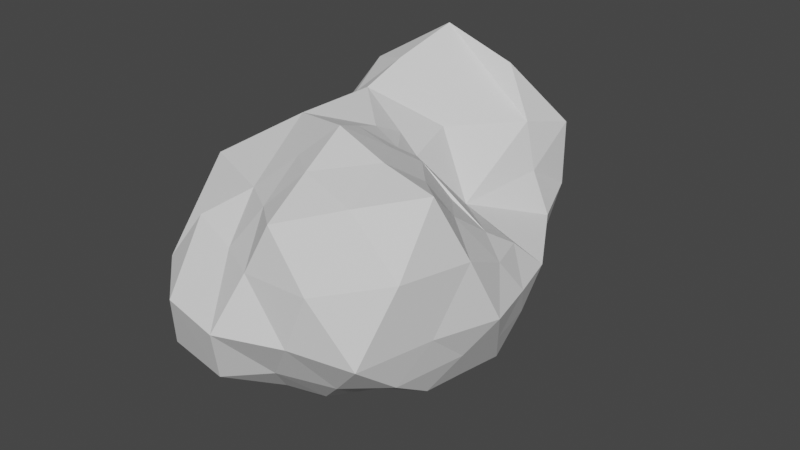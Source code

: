 # Source: asteroid2.blend  (saved by Blender 2.92.15; exported with 4.5.12 LTS)
import bpy
from mathutils import Matrix  # noqa: F401  (used for matrix-valued properties, if any)

bpy.ops.wm.read_factory_settings(use_empty=True)
scene = bpy.context.scene
scene.name = 'Scene'

# ---- collections
col_collection = bpy.data.collections.new('Collection'); scene.collection.children.link(col_collection)

# ---- world
world_world = bpy.data.worlds.new('World'); scene.world = world_world
world_world.use_nodes = True; world_world.node_tree.nodes.clear()
_N = world_world.node_tree.nodes; _L = world_world.node_tree.links
n0 = _N.new('ShaderNodeOutputWorld'); n0.name = 'World Output'; n0.location = (300, 300)
n1 = _N.new('ShaderNodeBackground'); n1.name = 'Background'; n1.location = (10, 300)
n1.inputs[0].default_value = (0.05088, 0.05088, 0.05088, 1.0)
_L.new(n1.outputs[0], n0.inputs[0])
n0.is_active_output = True
world_world.color = (0.05088, 0.05088, 0.05088)
world_world.use_sun_shadow = False
world_world.sun_shadow_jitter_overblur = 0.0

# ---- meshes
me_icosphere = bpy.data.meshes.new('Icosphere')
me_icosphere.from_pydata([(0.003106, -0.00395, -1.023), (0.8367, -0.6092, -0.5407), (-0.3391, -1.081, -0.7093), (-1.13, -0.04425, -0.5574), (-0.366, 1.331, -0.7293), (0.761, 0.5466, -0.4677), (0.226, -1.264, 0.6419), (-0.8697, -0.6251, 0.5592), (-0.8631, 0.5919, 0.5691), (0.4126, 0.9881, 0.6048), (0.8779, -0.1192, 0.3579), (-0.03796, -0.05175, 0.7774), (-0.1652, -0.5416, -0.9498), (0.432, -0.3134, -0.8669), (0.2868, -0.9171, -0.6631), (0.9132, 0.003376, -0.571), (0.4569, 0.3295, -0.9128), (-0.6212, -0.03432, -1.041), (-0.8874, -0.6922, -0.7566), (-0.1759, 0.5921, -1.086), (-0.9563, 0.6223, -0.7256), (0.4306, 1.045, -0.6886), (1.175, -0.3695, -0.01159), (1.007, 0.3294, -0.006651), (-0.07133, -1.487, -0.08277), (0.8318, -1.24, -0.08278), (-1.173, -0.3843, 0.007268), (-0.8467, -1.108, 0.009907), (-0.9186, 1.222, 0.08195), (-1.159, 0.3374, 0.01926), (0.6704, 0.9058, 0.01146), (0.2347, 1.763, 0.1347), (0.9909, -0.7712, 0.8658), (-0.299, -0.8713, 0.5706), (-0.8691, -0.001355, 0.5403), (-0.351, 1.101, 1.117), (0.405, 0.3236, 0.2295), (0.1434, -0.5756, 0.9908), (0.4053, -0.1387, 0.6862), (-0.424, -0.3084, 0.8476), (-0.4246, 0.3099, 0.844), (0.06204, 0.5121, 0.6251), (0.631, -0.4592, -0.6965), (0.004733, -0.9804, -0.6716), (0.8741, -0.3023, -0.5549), (1.005, -0.4888, -0.2752), (0.9287, 0.1122, 0.2068), (-0.1753, -1.356, -0.4883), (0.5283, -1.304, 0.307), (0.6228, -1.031, 0.7714), (0.1859, -0.9121, 0.8265), (0.1858, -0.1015, 0.7053), (-0.2411, -0.8013, -0.836), (0.562, -0.7399, -0.5747), (1.037, -0.1946, 0.2398), (0.06543, -1.313, 0.3027), (0.8534, -0.9188, -0.3395), (-0.6879, -1.259, -0.4964), (0.8928, -0.4567, 0.5962), (-0.02985, -1.049, 0.5922), (0.05411, -0.3219, 0.8859), (0.6361, -0.1444, 0.5109), (-0.01974, 0.1662, 0.6734), (0.1765, 0.09273, 0.5833), (-0.07146, -0.7143, 0.7872), (0.3012, -0.3289, 0.8213), (0.5613, -0.6723, 0.904), (0.6853, -0.4586, 0.7522), (-0.5671, -1.073, 0.3803), (-0.5001, -1.422, -0.04049), (-0.2306, -1.157, 0.2999), (0.9727, -1.037, 0.4309), (0.9975, -0.7688, -0.0333), (1.105, -0.5778, 0.4306), (0.3673, -1.319, -0.08755), (0.1284, -1.18, -0.4213), (0.5436, -1.088, -0.3968), (1.097, -0.01513, -0.007813), (1.044, -0.183, -0.2913), (0.974, 0.1732, -0.2881), (0.6693, -0.1528, -0.7108), (0.06425, -0.7577, -0.8451), (0.1443, -0.4318, -0.9216), (0.3605, -0.5939, -0.7456), (-0.6611, 0.9767, -0.7275), (-0.6391, 1.285, -0.3287), (-0.9884, 0.463, 0.2873), (0.4762, 1.39, 0.4946), (0.1887, 1.087, 0.9413), (-0.6504, 0.4474, 0.7223), (-0.2709, 0.9616, -0.9077), (0.03232, 1.188, -0.709), (-0.9497, 0.9133, 0.3533), (0.5148, 0.9453, 0.2845), (-0.118, 1.476, -0.318), (-0.7448, 0.8086, 0.8597), (-0.4136, 0.6397, 0.9668), (-0.0516, 1.538, 0.7052), (-0.5178, 1.719, 0.1155), (-0.8437, 1.328, 0.6433), (0.5314, 1.298, 0.07157), (0.5618, 0.9788, -0.3359), (0.2804, 1.287, -0.2808), (-1.007, 0.7685, 0.04896), (-0.9218, 0.9123, -0.3218), (-1.062, 0.4839, -0.3577), (0.1273, 0.8187, -0.8874), (-0.5661, 0.6072, -0.9059)], [], [(0, 13, 82, 12), (1, 42, 44), (0, 12, 17), (0, 17, 19), (0, 19, 16), (1, 44, 45), (2, 43, 47), (3, 18, 26), (4, 84, 85), (5, 21, 101, 30), (1, 45, 56), (2, 47, 57), (3, 26, 29), (4, 85, 94), (5, 30, 23), (6, 49, 50), (7, 33, 39), (8, 34, 40, 89), (9, 88, 35, 41), (10, 36, 38, 61), (38, 63, 51), (38, 36, 41, 63), (36, 9, 41), (41, 40, 11, 62), (41, 35, 96, 40), (35, 95, 96), (40, 39, 11), (40, 34, 39), (34, 7, 39), (39, 37, 60, 11), (39, 33, 64, 37), (33, 59, 64), (37, 65, 60), (37, 66, 65), (32, 58, 67), (23, 36, 10, 46), (23, 30, 36), (30, 93, 9, 36), (31, 97, 87), (31, 98, 97), (28, 92, 99), (29, 34, 8, 86), (29, 26, 34), (26, 7, 34), (27, 68, 33, 7), (27, 69, 68), (24, 55, 70), (25, 71, 48), (25, 72, 71), (22, 54, 73), (30, 100, 93), (30, 101, 100), (21, 91, 102), (28, 103, 92), (28, 104, 103), (20, 3, 29, 105), (26, 27, 7), (26, 18, 27), (18, 2, 57, 27), (24, 74, 55), (24, 75, 74), (14, 53, 76), (22, 77, 54), (22, 78, 77), (15, 5, 23, 79), (16, 21, 5), (16, 19, 106, 21), (19, 90, 106), (19, 107, 90), (19, 17, 20, 107), (17, 3, 20), (17, 18, 3), (17, 12, 18), (12, 52, 2, 18), (15, 16, 5), (15, 80, 13, 16), (13, 0, 16), (12, 81, 52), (12, 82, 81), (13, 42, 83), (83, 53, 14), (83, 42, 53), (42, 1, 53), (81, 83, 14), (81, 82, 83), (82, 13, 83), (52, 43, 2), (52, 81, 43), (81, 14, 43), (77, 79, 23), (77, 78, 79), (78, 15, 79), (54, 46, 10), (54, 77, 46), (77, 23, 46), (76, 56, 25), (76, 53, 56), (53, 1, 56), (74, 76, 25), (74, 75, 76), (75, 14, 76), (55, 48, 6), (55, 74, 48), (74, 25, 48), (73, 58, 32), (73, 54, 58), (54, 10, 58), (71, 73, 32), (71, 72, 73), (72, 22, 73), (48, 49, 6), (48, 71, 49), (71, 32, 49), (70, 59, 33), (70, 55, 59), (55, 6, 59), (68, 70, 33), (68, 69, 70), (69, 24, 70), (67, 61, 38), (67, 58, 61), (58, 10, 61), (65, 67, 38), (65, 66, 67), (66, 32, 67), (60, 51, 11), (60, 65, 51), (65, 38, 51), (64, 50, 37), (64, 59, 50), (59, 6, 50), (51, 62, 11), (51, 63, 62), (63, 41, 62), (50, 66, 37), (50, 49, 66), (49, 32, 66), (57, 69, 27), (57, 47, 69), (47, 24, 69), (56, 72, 25), (56, 45, 72), (45, 22, 72), (47, 75, 24), (47, 43, 75), (43, 14, 75), (45, 78, 22), (45, 44, 78), (44, 15, 78), (44, 80, 15), (44, 42, 80), (42, 13, 80), (90, 84, 4), (90, 107, 84), (107, 20, 84), (106, 91, 21), (106, 90, 91), (90, 4, 91), (103, 105, 29), (103, 104, 105), (104, 20, 105), (92, 86, 8), (92, 103, 86), (103, 29, 86), (102, 94, 31), (102, 91, 94), (91, 4, 94), (100, 102, 31), (100, 101, 102), (101, 21, 102), (93, 87, 9), (93, 100, 87), (100, 31, 87), (99, 95, 35), (99, 92, 95), (92, 8, 95), (97, 99, 35), (97, 98, 99), (98, 28, 99), (87, 88, 9), (87, 97, 88), (97, 35, 88), (96, 89, 40), (96, 95, 89), (95, 8, 89), (94, 98, 31), (94, 85, 98), (85, 28, 98), (85, 104, 28), (85, 84, 104), (84, 20, 104)])
_uv = me_icosphere.uv_layers.new(name='UVMap')
_uv.uv.foreach_set('vector', [0.8182, 0.0, 0.7727, 0.07873, 0.8182, 0.07873, 0.8636, 0.07873, 0.7273, 0.1575, 0.7045, 0.1181, 0.6818, 0.1575, 0.09091, 0.0, 0.04545, 0.07873, 0.1364, 0.07873, 0.2727, 0.0, 0.2273, 0.07873, 0.3182, 0.07873, 0.4545, 0.0, 0.4091, 0.07873, 0.5, 0.07873, 0.7273, 0.1575, 0.6818, 0.1575, 0.7045, 0.1968, 0.9091, 0.1575, 0.8636, 0.1575, 0.8864, 0.1968, 0.1818, 0.1575, 0.09091, 0.1575, 0.1364, 0.2362, 0.3636, 0.1575, 0.3182, 0.1575, 0.3409, 0.1968, 0.5455, 0.1575, 0.4545, 0.1575, 0.4773, 0.1968, 0.5, 0.2362, 0.7273, 0.1575, 0.7045, 0.1968, 0.75, 0.1968, 0.9091, 0.1575, 0.8864, 0.1968, 0.9318, 0.1968, 0.1818, 0.1575, 0.1364, 0.2362, 0.2273, 0.2362, 0.3636, 0.1575, 0.3409, 0.1968, 0.3864, 0.1968, 0.5455, 0.1575, 0.5, 0.2362, 0.5909, 0.2362, 0.8182, 0.3149, 0.7727, 0.3149, 0.7955, 0.3543, 1.0, 0.3149, 0.9091, 0.3149, 0.9545, 0.3937, 0.2727, 0.3149, 0.1818, 0.3149, 0.2273, 0.3937, 0.25, 0.3543, 0.4545, 0.3149, 0.4091, 0.3149, 0.3636, 0.3149, 0.4091, 0.3937, 0.6364, 0.3149, 0.5455, 0.3149, 0.5909, 0.3937, 0.6136, 0.3543, 0.5909, 0.3937, 0.5455, 0.3937, 0.5682, 0.433, 0.5909, 0.3937, 0.5455, 0.3149, 0.5, 0.3937, 0.5455, 0.3937, 0.5455, 0.3149, 0.4545, 0.3149, 0.5, 0.3937, 0.4091, 0.3937, 0.3182, 0.3937, 0.3636, 0.4724, 0.3864, 0.433, 0.4091, 0.3937, 0.3636, 0.3149, 0.3409, 0.3543, 0.3182, 0.3937, 0.3636, 0.3149, 0.3182, 0.3149, 0.3409, 0.3543, 0.2273, 0.3937, 0.1364, 0.3937, 0.1818, 0.4724, 0.2273, 0.3937, 0.1818, 0.3149, 0.1364, 0.3937, 0.1818, 0.3149, 0.09091, 0.3149, 0.1364, 0.3937, 0.9545, 0.3937, 0.8636, 0.3937, 0.8864, 0.433, 0.9091, 0.4724, 0.9545, 0.3937, 0.9091, 0.3149, 0.8864, 0.3543, 0.8636, 0.3937, 0.9091, 0.3149, 0.8636, 0.3149, 0.8864, 0.3543, 0.7727, 0.3937, 0.7273, 0.3937, 0.75, 0.433, 0.7727, 0.3937, 0.75, 0.3543, 0.7273, 0.3937, 0.7273, 0.3149, 0.6818, 0.3149, 0.7045, 0.3543, 0.5909, 0.2362, 0.5455, 0.3149, 0.6364, 0.3149, 0.6136, 0.2756, 0.5909, 0.2362, 0.5, 0.2362, 0.5455, 0.3149, 0.5, 0.2362, 0.4773, 0.2756, 0.4545, 0.3149, 0.5455, 0.3149, 0.4091, 0.2362, 0.3864, 0.2756, 0.4318, 0.2756, 0.4091, 0.2362, 0.3636, 0.2362, 0.3864, 0.2756, 0.3182, 0.2362, 0.2955, 0.2756, 0.3409, 0.2756, 0.2273, 0.2362, 0.1818, 0.3149, 0.2727, 0.3149, 0.25, 0.2756, 0.2273, 0.2362, 0.1364, 0.2362, 0.1818, 0.3149, 0.1364, 0.2362, 0.09091, 0.3149, 0.1818, 0.3149, 0.9545, 0.2362, 0.9318, 0.2756, 0.9091, 0.3149, 1.0, 0.3149, 0.9545, 0.2362, 0.9091, 0.2362, 0.9318, 0.2756, 0.8636, 0.2362, 0.8409, 0.2756, 0.8864, 0.2756, 0.7727, 0.2362, 0.75, 0.2756, 0.7955, 0.2756, 0.7727, 0.2362, 0.7273, 0.2362, 0.75, 0.2756, 0.6818, 0.2362, 0.6591, 0.2756, 0.7045, 0.2756, 0.5, 0.2362, 0.4545, 0.2362, 0.4773, 0.2756, 0.5, 0.2362, 0.4773, 0.1968, 0.4545, 0.2362, 0.4545, 0.1575, 0.4091, 0.1575, 0.4318, 0.1968, 0.3182, 0.2362, 0.2727, 0.2362, 0.2955, 0.2756, 0.3182, 0.2362, 0.2955, 0.1968, 0.2727, 0.2362, 0.2727, 0.1575, 0.1818, 0.1575, 0.2273, 0.2362, 0.25, 0.1968, 0.1364, 0.2362, 0.04545, 0.2362, 0.09091, 0.3149, 0.1364, 0.2362, 0.09091, 0.1575, 0.04545, 0.2362, 0.09091, 0.1575, 0.0, 0.1575, 0.02273, 0.1968, 0.04545, 0.2362, 0.8636, 0.2362, 0.8182, 0.2362, 0.8409, 0.2756, 0.8636, 0.2362, 0.8409, 0.1968, 0.8182, 0.2362, 0.8182, 0.1575, 0.7727, 0.1575, 0.7955, 0.1968, 0.6818, 0.2362, 0.6364, 0.2362, 0.6591, 0.2756, 0.6818, 0.2362, 0.6591, 0.1968, 0.6364, 0.2362, 0.6364, 0.1575, 0.5455, 0.1575, 0.5909, 0.2362, 0.6136, 0.1968, 0.5, 0.07873, 0.4545, 0.1575, 0.5455, 0.1575, 0.5, 0.07873, 0.4091, 0.07873, 0.4318, 0.1181, 0.4545, 0.1575, 0.4091, 0.07873, 0.3864, 0.1181, 0.4318, 0.1181, 0.3182, 0.07873, 0.2955, 0.1181, 0.3409, 0.1181, 0.3182, 0.07873, 0.2273, 0.07873, 0.2727, 0.1575, 0.2955, 0.1181, 0.2273, 0.07873, 0.1818, 0.1575, 0.2727, 0.1575, 0.1364, 0.07873, 0.09091, 0.1575, 0.1818, 0.1575, 0.1364, 0.07873, 0.04545, 0.07873, 0.09091, 0.1575, 0.04545, 0.07873, 0.02273, 0.1181, 0.0, 0.1575, 0.09091, 0.1575, 0.6364, 0.1575, 0.5909, 0.07873, 0.5455, 0.1575, 0.6364, 0.1575, 0.6591, 0.1181, 0.6818, 0.07873, 0.5909, 0.07873, 0.6818, 0.07873, 0.6364, 0.0, 0.5909, 0.07873, 0.8636, 0.07873, 0.8409, 0.1181, 0.8864, 0.1181, 0.8636, 0.07873, 0.8182, 0.07873, 0.8409, 0.1181, 0.7727, 0.07873, 0.75, 0.1181, 0.7955, 0.1181, 0.7955, 0.1181, 0.7727, 0.1575, 0.8182, 0.1575, 0.7955, 0.1181, 0.75, 0.1181, 0.7727, 0.1575, 0.75, 0.1181, 0.7273, 0.1575, 0.7727, 0.1575, 0.8409, 0.1181, 0.7955, 0.1181, 0.8182, 0.1575, 0.8409, 0.1181, 0.8182, 0.07873, 0.7955, 0.1181, 0.8182, 0.07873, 0.7727, 0.07873, 0.7955, 0.1181, 0.8864, 0.1181, 0.8636, 0.1575, 0.9091, 0.1575, 0.8864, 0.1181, 0.8409, 0.1181, 0.8636, 0.1575, 0.8409, 0.1181, 0.8182, 0.1575, 0.8636, 0.1575, 0.6364, 0.2362, 0.6136, 0.1968, 0.5909, 0.2362, 0.6364, 0.2362, 0.6591, 0.1968, 0.6136, 0.1968, 0.6591, 0.1968, 0.6364, 0.1575, 0.6136, 0.1968, 0.6591, 0.2756, 0.6136, 0.2756, 0.6364, 0.3149, 0.6591, 0.2756, 0.6364, 0.2362, 0.6136, 0.2756, 0.6364, 0.2362, 0.5909, 0.2362, 0.6136, 0.2756, 0.7955, 0.1968, 0.75, 0.1968, 0.7727, 0.2362, 0.7955, 0.1968, 0.7727, 0.1575, 0.75, 0.1968, 0.7727, 0.1575, 0.7273, 0.1575, 0.75, 0.1968, 0.8182, 0.2362, 0.7955, 0.1968, 0.7727, 0.2362, 0.8182, 0.2362, 0.8409, 0.1968, 0.7955, 0.1968, 0.8409, 0.1968, 0.8182, 0.1575, 0.7955, 0.1968, 0.8409, 0.2756, 0.7955, 0.2756, 0.8182, 0.3149, 0.8409, 0.2756, 0.8182, 0.2362, 0.7955, 0.2756, 0.8182, 0.2362, 0.7727, 0.2362, 0.7955, 0.2756, 0.7045, 0.2756, 0.6818, 0.3149, 0.7273, 0.3149, 0.7045, 0.2756, 0.6591, 0.2756, 0.6818, 0.3149, 0.6591, 0.2756, 0.6364, 0.3149, 0.6818, 0.3149, 0.75, 0.2756, 0.7045, 0.2756, 0.7273, 0.3149, 0.75, 0.2756, 0.7273, 0.2362, 0.7045, 0.2756, 0.7273, 0.2362, 0.6818, 0.2362, 0.7045, 0.2756, 0.7955, 0.2756, 0.7727, 0.3149, 0.8182, 0.3149, 0.7955, 0.2756, 0.75, 0.2756, 0.7727, 0.3149, 0.75, 0.2756, 0.7273, 0.3149, 0.7727, 0.3149, 0.8864, 0.2756, 0.8636, 0.3149, 0.9091, 0.3149, 0.8864, 0.2756, 0.8409, 0.2756, 0.8636, 0.3149, 0.8409, 0.2756, 0.8182, 0.3149, 0.8636, 0.3149, 0.9318, 0.2756, 0.8864, 0.2756, 0.9091, 0.3149, 0.9318, 0.2756, 0.9091, 0.2362, 0.8864, 0.2756, 0.9091, 0.2362, 0.8636, 0.2362, 0.8864, 0.2756, 0.7045, 0.3543, 0.6591, 0.3543, 0.6818, 0.3937, 0.7045, 0.3543, 0.6818, 0.3149, 0.6591, 0.3543, 0.6818, 0.3149, 0.6364, 0.3149, 0.6591, 0.3543, 0.7273, 0.3937, 0.7045, 0.3543, 0.6818, 0.3937, 0.7273, 0.3937, 0.75, 0.3543, 0.7045, 0.3543, 0.75, 0.3543, 0.7273, 0.3149, 0.7045, 0.3543, 0.75, 0.433, 0.7045, 0.433, 0.7273, 0.4724, 0.75, 0.433, 0.7273, 0.3937, 0.7045, 0.433, 0.7273, 0.3937, 0.6818, 0.3937, 0.7045, 0.433, 0.8864, 0.3543, 0.8409, 0.3543, 0.8636, 0.3937, 0.8864, 0.3543, 0.8636, 0.3149, 0.8409, 0.3543, 0.8636, 0.3149, 0.8182, 0.3149, 0.8409, 0.3543, 0.5682, 0.433, 0.5227, 0.433, 0.5455, 0.4724, 0.5682, 0.433, 0.5455, 0.3937, 0.5227, 0.433, 0.5455, 0.3937, 0.5, 0.3937, 0.5227, 0.433, 0.7955, 0.3543, 0.75, 0.3543, 0.7727, 0.3937, 0.7955, 0.3543, 0.7727, 0.3149, 0.75, 0.3543, 0.7727, 0.3149, 0.7273, 0.3149, 0.75, 0.3543, 0.9318, 0.1968, 0.9091, 0.2362, 0.9545, 0.2362, 0.9318, 0.1968, 0.8864, 0.1968, 0.9091, 0.2362, 0.8864, 0.1968, 0.8636, 0.2362, 0.9091, 0.2362, 0.75, 0.1968, 0.7273, 0.2362, 0.7727, 0.2362, 0.75, 0.1968, 0.7045, 0.1968, 0.7273, 0.2362, 0.7045, 0.1968, 0.6818, 0.2362, 0.7273, 0.2362, 0.8864, 0.1968, 0.8409, 0.1968, 0.8636, 0.2362, 0.8864, 0.1968, 0.8636, 0.1575, 0.8409, 0.1968, 0.8636, 0.1575, 0.8182, 0.1575, 0.8409, 0.1968, 0.7045, 0.1968, 0.6591, 0.1968, 0.6818, 0.2362, 0.7045, 0.1968, 0.6818, 0.1575, 0.6591, 0.1968, 0.6818, 0.1575, 0.6364, 0.1575, 0.6591, 0.1968, 0.6818, 0.1575, 0.6591, 0.1181, 0.6364, 0.1575, 0.6818, 0.1575, 0.7045, 0.1181, 0.6591, 0.1181, 0.7045, 0.1181, 0.6818, 0.07873, 0.6591, 0.1181, 0.3409, 0.1181, 0.3182, 0.1575, 0.3636, 0.1575, 0.3409, 0.1181, 0.2955, 0.1181, 0.3182, 0.1575, 0.2955, 0.1181, 0.2727, 0.1575, 0.3182, 0.1575, 0.4318, 0.1181, 0.4091, 0.1575, 0.4545, 0.1575, 0.4318, 0.1181, 0.3864, 0.1181, 0.4091, 0.1575, 0.3864, 0.1181, 0.3636, 0.1575, 0.4091, 0.1575, 0.2727, 0.2362, 0.25, 0.1968, 0.2273, 0.2362, 0.2727, 0.2362, 0.2955, 0.1968, 0.25, 0.1968, 0.2955, 0.1968, 0.2727, 0.1575, 0.25, 0.1968, 0.2955, 0.2756, 0.25, 0.2756, 0.2727, 0.3149, 0.2955, 0.2756, 0.2727, 0.2362, 0.25, 0.2756, 0.2727, 0.2362, 0.2273, 0.2362, 0.25, 0.2756, 0.4318, 0.1968, 0.3864, 0.1968, 0.4091, 0.2362, 0.4318, 0.1968, 0.4091, 0.1575, 0.3864, 0.1968, 0.4091, 0.1575, 0.3636, 0.1575, 0.3864, 0.1968, 0.4545, 0.2362, 0.4318, 0.1968, 0.4091, 0.2362, 0.4545, 0.2362, 0.4773, 0.1968, 0.4318, 0.1968, 0.4773, 0.1968, 0.4545, 0.1575, 0.4318, 0.1968, 0.4773, 0.2756, 0.4318, 0.2756, 0.4545, 0.3149, 0.4773, 0.2756, 0.4545, 0.2362, 0.4318, 0.2756, 0.4545, 0.2362, 0.4091, 0.2362, 0.4318, 0.2756, 0.3409, 0.2756, 0.3182, 0.3149, 0.3636, 0.3149, 0.3409, 0.2756, 0.2955, 0.2756, 0.3182, 0.3149, 0.2955, 0.2756, 0.2727, 0.3149, 0.3182, 0.3149, 0.3864, 0.2756, 0.3409, 0.2756, 0.3636, 0.3149, 0.3864, 0.2756, 0.3636, 0.2362, 0.3409, 0.2756, 0.3636, 0.2362, 0.3182, 0.2362, 0.3409, 0.2756, 0.4318, 0.2756, 0.4091, 0.3149, 0.4545, 0.3149, 0.4318, 0.2756, 0.3864, 0.2756, 0.4091, 0.3149, 0.3864, 0.2756, 0.3636, 0.3149, 0.4091, 0.3149, 0.3409, 0.3543, 0.2955, 0.3543, 0.3182, 0.3937, 0.3409, 0.3543, 0.3182, 0.3149, 0.2955, 0.3543, 0.3182, 0.3149, 0.2727, 0.3149, 0.2955, 0.3543, 0.3864, 0.1968, 0.3636, 0.2362, 0.4091, 0.2362, 0.3864, 0.1968, 0.3409, 0.1968, 0.3636, 0.2362, 0.3409, 0.1968, 0.3182, 0.2362, 0.3636, 0.2362, 0.3409, 0.1968, 0.2955, 0.1968, 0.3182, 0.2362, 0.3409, 0.1968, 0.3182, 0.1575, 0.2955, 0.1968, 0.3182, 0.1575, 0.2727, 0.1575, 0.2955, 0.1968])
me_icosphere.use_remesh_fix_poles = True
me_icosphere.use_remesh_preserve_attributes = False
me_icosphere.use_mirror_vertex_groups = False
me_icosphere.update()

# ---- objects
ob_icosphere = bpy.data.objects.new('Icosphere', me_icosphere)

# ---- transforms, parenting, visibility, modifiers, constraints
ob_icosphere.location = (0.0, 0.0, 0.0)
ob_icosphere.lineart.crease_threshold = 0.0

# ---- collection membership
col_collection.objects.link(ob_icosphere)

# ---- scene / render settings (as saved in the file)
scene.frame_start = 1; scene.frame_end = 250; scene.frame_set(1)
scene.render.engine = 'BLENDER_EEVEE_NEXT'
scene.cycles.use_denoising = False
scene.cycles.samples = 128
scene.cycles.sampling_pattern = 'TABULATED_SOBOL'
scene.cycles.use_adaptive_sampling = False
scene.cycles.use_light_tree = False
scene.view_settings.view_transform = 'Filmic'
bpy.context.view_layer.update()

# ---- added for rendering (the .blend has no active camera and no usable light): camera, sun
cam_auto = bpy.data.cameras.new('AutoCamera')
cam_auto.lens = 50.0
cam_auto.sensor_width = 36.0
cam_auto.clip_end = 1000.0
ob_auto_camera = bpy.data.objects.new('AutoCamera', cam_auto)
scene.collection.objects.link(ob_auto_camera)
ob_auto_camera.location = (4.234, -4.94211, 3.40222)
ob_auto_camera.rotation_euler = (1.09748, -7.21219e-08, 0.694738)
scene.camera = ob_auto_camera
light_auto_sun = bpy.data.lights.new('AutoSun', 'SUN')
light_auto_sun.energy = 3.0
light_auto_sun.angle = 0.0523599
ob_auto_sun = bpy.data.objects.new('AutoSun', light_auto_sun)
scene.collection.objects.link(ob_auto_sun)
ob_auto_sun.rotation_euler = (0.872665, 0.174533, 0.523599)
bpy.context.view_layer.update()
